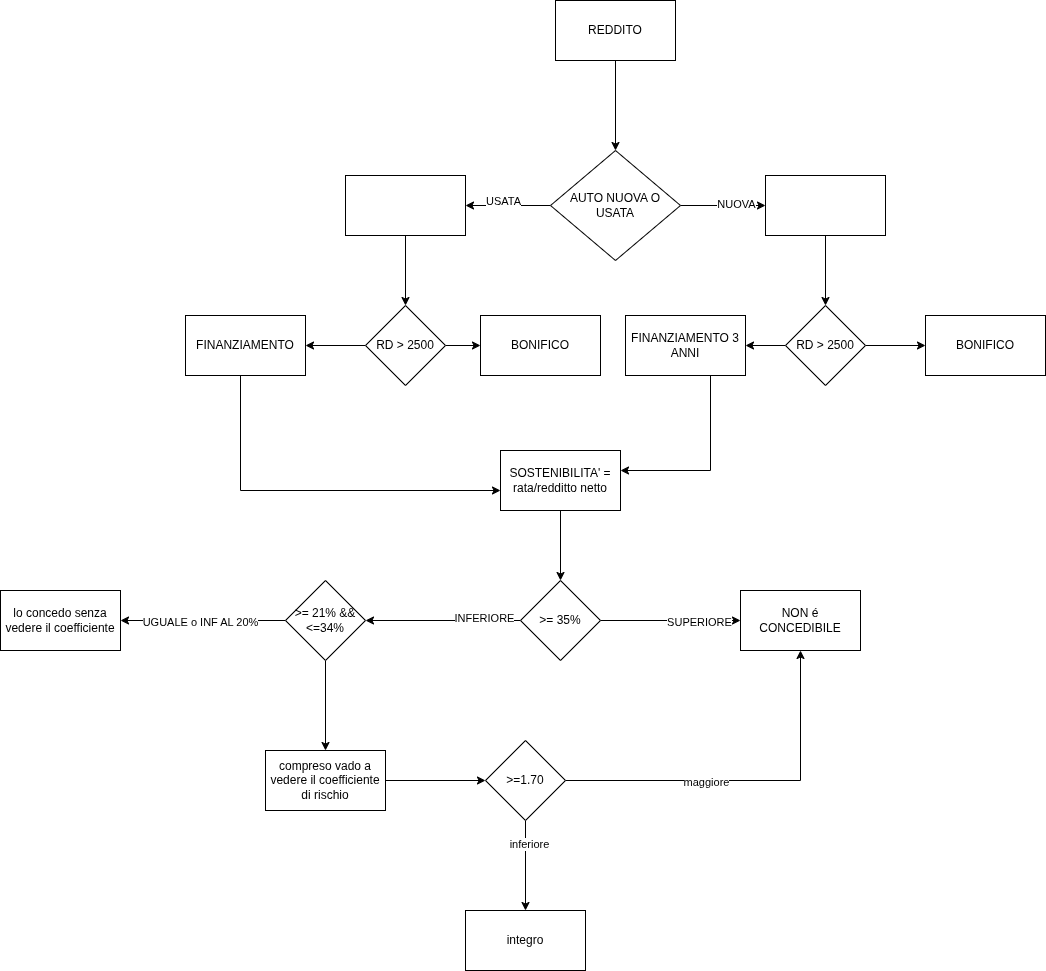

The diagram above was exported from draw.io. Its source (the exported page's mxGraphModel, read from the mxfile embedded in the PNG):
<mxGraphModel dx="1699" dy="381" grid="1" gridSize="10" guides="1" tooltips="1" connect="1" arrows="1" fold="1" page="1" pageScale="1" pageWidth="827" pageHeight="1169" math="0" shadow="0">
  <root>
    <mxCell id="0" />
    <mxCell id="1" parent="0" />
    <mxCell id="XzrzDQpvf1Y3FxSJua8H-3" value="" style="edgeStyle=orthogonalEdgeStyle;rounded=0;orthogonalLoop=1;jettySize=auto;html=1;" edge="1" parent="1" source="XzrzDQpvf1Y3FxSJua8H-1" target="XzrzDQpvf1Y3FxSJua8H-2">
      <mxGeometry relative="1" as="geometry" />
    </mxCell>
    <mxCell id="XzrzDQpvf1Y3FxSJua8H-1" value="REDDITO" style="rounded=0;whiteSpace=wrap;html=1;" vertex="1" parent="1">
      <mxGeometry x="335" y="60" width="120" height="60" as="geometry" />
    </mxCell>
    <mxCell id="XzrzDQpvf1Y3FxSJua8H-5" value="" style="edgeStyle=orthogonalEdgeStyle;rounded=0;orthogonalLoop=1;jettySize=auto;html=1;" edge="1" parent="1" source="XzrzDQpvf1Y3FxSJua8H-2" target="XzrzDQpvf1Y3FxSJua8H-4">
      <mxGeometry relative="1" as="geometry" />
    </mxCell>
    <mxCell id="XzrzDQpvf1Y3FxSJua8H-6" value="USATA&lt;div&gt;&lt;br&gt;&lt;/div&gt;" style="edgeLabel;html=1;align=center;verticalAlign=middle;resizable=0;points=[];" vertex="1" connectable="0" parent="XzrzDQpvf1Y3FxSJua8H-5">
      <mxGeometry x="0.1294" y="2" relative="1" as="geometry">
        <mxPoint as="offset" />
      </mxGeometry>
    </mxCell>
    <mxCell id="XzrzDQpvf1Y3FxSJua8H-8" value="" style="edgeStyle=orthogonalEdgeStyle;rounded=0;orthogonalLoop=1;jettySize=auto;html=1;" edge="1" parent="1" source="XzrzDQpvf1Y3FxSJua8H-2" target="XzrzDQpvf1Y3FxSJua8H-7">
      <mxGeometry relative="1" as="geometry" />
    </mxCell>
    <mxCell id="XzrzDQpvf1Y3FxSJua8H-9" value="NUOVA" style="edgeLabel;html=1;align=center;verticalAlign=middle;resizable=0;points=[];" vertex="1" connectable="0" parent="XzrzDQpvf1Y3FxSJua8H-8">
      <mxGeometry x="0.2941" y="2" relative="1" as="geometry">
        <mxPoint as="offset" />
      </mxGeometry>
    </mxCell>
    <mxCell id="XzrzDQpvf1Y3FxSJua8H-2" value="AUTO NUOVA O USATA" style="rhombus;whiteSpace=wrap;html=1;rounded=0;" vertex="1" parent="1">
      <mxGeometry x="330" y="210" width="130" height="110" as="geometry" />
    </mxCell>
    <mxCell id="XzrzDQpvf1Y3FxSJua8H-11" value="" style="edgeStyle=orthogonalEdgeStyle;rounded=0;orthogonalLoop=1;jettySize=auto;html=1;" edge="1" parent="1" source="XzrzDQpvf1Y3FxSJua8H-4" target="XzrzDQpvf1Y3FxSJua8H-10">
      <mxGeometry relative="1" as="geometry" />
    </mxCell>
    <mxCell id="XzrzDQpvf1Y3FxSJua8H-4" value="" style="whiteSpace=wrap;html=1;rounded=0;" vertex="1" parent="1">
      <mxGeometry x="125" y="235" width="120" height="60" as="geometry" />
    </mxCell>
    <mxCell id="XzrzDQpvf1Y3FxSJua8H-15" value="" style="edgeStyle=orthogonalEdgeStyle;rounded=0;orthogonalLoop=1;jettySize=auto;html=1;" edge="1" parent="1" source="XzrzDQpvf1Y3FxSJua8H-7" target="XzrzDQpvf1Y3FxSJua8H-14">
      <mxGeometry relative="1" as="geometry" />
    </mxCell>
    <mxCell id="XzrzDQpvf1Y3FxSJua8H-7" value="" style="whiteSpace=wrap;html=1;rounded=0;" vertex="1" parent="1">
      <mxGeometry x="545" y="235" width="120" height="60" as="geometry" />
    </mxCell>
    <mxCell id="XzrzDQpvf1Y3FxSJua8H-13" value="" style="edgeStyle=orthogonalEdgeStyle;rounded=0;orthogonalLoop=1;jettySize=auto;html=1;" edge="1" parent="1" source="XzrzDQpvf1Y3FxSJua8H-10" target="XzrzDQpvf1Y3FxSJua8H-12">
      <mxGeometry relative="1" as="geometry" />
    </mxCell>
    <mxCell id="XzrzDQpvf1Y3FxSJua8H-19" value="" style="edgeStyle=orthogonalEdgeStyle;rounded=0;orthogonalLoop=1;jettySize=auto;html=1;" edge="1" parent="1" source="XzrzDQpvf1Y3FxSJua8H-10" target="XzrzDQpvf1Y3FxSJua8H-18">
      <mxGeometry relative="1" as="geometry" />
    </mxCell>
    <mxCell id="XzrzDQpvf1Y3FxSJua8H-10" value="RD &amp;gt; 2500" style="rhombus;whiteSpace=wrap;html=1;rounded=0;" vertex="1" parent="1">
      <mxGeometry x="145" y="365" width="80" height="80" as="geometry" />
    </mxCell>
    <mxCell id="XzrzDQpvf1Y3FxSJua8H-12" value="BONIFICO" style="whiteSpace=wrap;html=1;rounded=0;" vertex="1" parent="1">
      <mxGeometry x="260" y="375" width="120" height="60" as="geometry" />
    </mxCell>
    <mxCell id="XzrzDQpvf1Y3FxSJua8H-17" value="" style="edgeStyle=orthogonalEdgeStyle;rounded=0;orthogonalLoop=1;jettySize=auto;html=1;" edge="1" parent="1" source="XzrzDQpvf1Y3FxSJua8H-14" target="XzrzDQpvf1Y3FxSJua8H-16">
      <mxGeometry relative="1" as="geometry" />
    </mxCell>
    <mxCell id="XzrzDQpvf1Y3FxSJua8H-21" value="" style="edgeStyle=orthogonalEdgeStyle;rounded=0;orthogonalLoop=1;jettySize=auto;html=1;" edge="1" parent="1" source="XzrzDQpvf1Y3FxSJua8H-14" target="XzrzDQpvf1Y3FxSJua8H-20">
      <mxGeometry relative="1" as="geometry" />
    </mxCell>
    <mxCell id="XzrzDQpvf1Y3FxSJua8H-14" value="RD &amp;gt; 2500" style="rhombus;whiteSpace=wrap;html=1;rounded=0;" vertex="1" parent="1">
      <mxGeometry x="565" y="365" width="80" height="80" as="geometry" />
    </mxCell>
    <mxCell id="XzrzDQpvf1Y3FxSJua8H-16" value="BONIFICO" style="whiteSpace=wrap;html=1;rounded=0;" vertex="1" parent="1">
      <mxGeometry x="705" y="375" width="120" height="60" as="geometry" />
    </mxCell>
    <mxCell id="XzrzDQpvf1Y3FxSJua8H-25" style="edgeStyle=orthogonalEdgeStyle;rounded=0;orthogonalLoop=1;jettySize=auto;html=1;" edge="1" parent="1" source="XzrzDQpvf1Y3FxSJua8H-18" target="XzrzDQpvf1Y3FxSJua8H-23">
      <mxGeometry relative="1" as="geometry">
        <Array as="points">
          <mxPoint x="20" y="550" />
        </Array>
      </mxGeometry>
    </mxCell>
    <mxCell id="XzrzDQpvf1Y3FxSJua8H-18" value="FINANZIAMENTO" style="whiteSpace=wrap;html=1;rounded=0;" vertex="1" parent="1">
      <mxGeometry x="-35" y="375" width="120" height="60" as="geometry" />
    </mxCell>
    <mxCell id="XzrzDQpvf1Y3FxSJua8H-26" style="edgeStyle=orthogonalEdgeStyle;rounded=0;orthogonalLoop=1;jettySize=auto;html=1;" edge="1" parent="1" source="XzrzDQpvf1Y3FxSJua8H-20">
      <mxGeometry relative="1" as="geometry">
        <mxPoint x="400" y="530" as="targetPoint" />
        <Array as="points">
          <mxPoint x="490" y="530" />
        </Array>
      </mxGeometry>
    </mxCell>
    <mxCell id="XzrzDQpvf1Y3FxSJua8H-20" value="FINANZIAMENTO 3 ANNI" style="whiteSpace=wrap;html=1;rounded=0;" vertex="1" parent="1">
      <mxGeometry x="405" y="375" width="120" height="60" as="geometry" />
    </mxCell>
    <mxCell id="XzrzDQpvf1Y3FxSJua8H-28" value="" style="edgeStyle=orthogonalEdgeStyle;rounded=0;orthogonalLoop=1;jettySize=auto;html=1;" edge="1" parent="1" source="XzrzDQpvf1Y3FxSJua8H-23" target="XzrzDQpvf1Y3FxSJua8H-27">
      <mxGeometry relative="1" as="geometry" />
    </mxCell>
    <mxCell id="XzrzDQpvf1Y3FxSJua8H-23" value="SOSTENIBILITA' = rata/redditto netto" style="rounded=0;whiteSpace=wrap;html=1;" vertex="1" parent="1">
      <mxGeometry x="280" y="510" width="120" height="60" as="geometry" />
    </mxCell>
    <mxCell id="XzrzDQpvf1Y3FxSJua8H-30" value="" style="edgeStyle=orthogonalEdgeStyle;rounded=0;orthogonalLoop=1;jettySize=auto;html=1;" edge="1" parent="1" source="XzrzDQpvf1Y3FxSJua8H-27" target="XzrzDQpvf1Y3FxSJua8H-29">
      <mxGeometry relative="1" as="geometry" />
    </mxCell>
    <mxCell id="XzrzDQpvf1Y3FxSJua8H-35" value="SUPERIORE" style="edgeLabel;html=1;align=center;verticalAlign=middle;resizable=0;points=[];" vertex="1" connectable="0" parent="XzrzDQpvf1Y3FxSJua8H-30">
      <mxGeometry x="0.4" y="-1" relative="1" as="geometry">
        <mxPoint as="offset" />
      </mxGeometry>
    </mxCell>
    <mxCell id="XzrzDQpvf1Y3FxSJua8H-34" value="" style="edgeStyle=orthogonalEdgeStyle;rounded=0;orthogonalLoop=1;jettySize=auto;html=1;" edge="1" parent="1" source="XzrzDQpvf1Y3FxSJua8H-27" target="XzrzDQpvf1Y3FxSJua8H-33">
      <mxGeometry relative="1" as="geometry" />
    </mxCell>
    <mxCell id="XzrzDQpvf1Y3FxSJua8H-36" value="INFERIORE" style="edgeLabel;html=1;align=center;verticalAlign=middle;resizable=0;points=[];" vertex="1" connectable="0" parent="XzrzDQpvf1Y3FxSJua8H-34">
      <mxGeometry x="-0.525" y="-3" relative="1" as="geometry">
        <mxPoint as="offset" />
      </mxGeometry>
    </mxCell>
    <mxCell id="XzrzDQpvf1Y3FxSJua8H-27" value="&amp;gt;= 35%" style="rhombus;whiteSpace=wrap;html=1;rounded=0;" vertex="1" parent="1">
      <mxGeometry x="300" y="640" width="80" height="80" as="geometry" />
    </mxCell>
    <mxCell id="XzrzDQpvf1Y3FxSJua8H-29" value="NON é CONCEDIBILE" style="whiteSpace=wrap;html=1;rounded=0;" vertex="1" parent="1">
      <mxGeometry x="520" y="650" width="120" height="60" as="geometry" />
    </mxCell>
    <mxCell id="XzrzDQpvf1Y3FxSJua8H-38" value="" style="edgeStyle=orthogonalEdgeStyle;rounded=0;orthogonalLoop=1;jettySize=auto;html=1;" edge="1" parent="1" source="XzrzDQpvf1Y3FxSJua8H-33" target="XzrzDQpvf1Y3FxSJua8H-37">
      <mxGeometry relative="1" as="geometry" />
    </mxCell>
    <mxCell id="XzrzDQpvf1Y3FxSJua8H-39" value="UGUALE o INF AL 20%" style="edgeLabel;html=1;align=center;verticalAlign=middle;resizable=0;points=[];" vertex="1" connectable="0" parent="XzrzDQpvf1Y3FxSJua8H-38">
      <mxGeometry x="0.0444" y="1" relative="1" as="geometry">
        <mxPoint as="offset" />
      </mxGeometry>
    </mxCell>
    <mxCell id="XzrzDQpvf1Y3FxSJua8H-41" value="" style="edgeStyle=orthogonalEdgeStyle;rounded=0;orthogonalLoop=1;jettySize=auto;html=1;" edge="1" parent="1" source="XzrzDQpvf1Y3FxSJua8H-33" target="XzrzDQpvf1Y3FxSJua8H-40">
      <mxGeometry relative="1" as="geometry" />
    </mxCell>
    <mxCell id="XzrzDQpvf1Y3FxSJua8H-33" value="&amp;gt;= 21% &amp;amp;&amp;amp; &amp;lt;=34%" style="rhombus;whiteSpace=wrap;html=1;rounded=0;" vertex="1" parent="1">
      <mxGeometry x="65" y="640" width="80" height="80" as="geometry" />
    </mxCell>
    <mxCell id="XzrzDQpvf1Y3FxSJua8H-37" value="lo concedo senza vedere il coefficiente" style="whiteSpace=wrap;html=1;rounded=0;" vertex="1" parent="1">
      <mxGeometry x="-220" y="650" width="120" height="60" as="geometry" />
    </mxCell>
    <mxCell id="XzrzDQpvf1Y3FxSJua8H-43" value="" style="edgeStyle=orthogonalEdgeStyle;rounded=0;orthogonalLoop=1;jettySize=auto;html=1;" edge="1" parent="1" source="XzrzDQpvf1Y3FxSJua8H-40" target="XzrzDQpvf1Y3FxSJua8H-42">
      <mxGeometry relative="1" as="geometry" />
    </mxCell>
    <mxCell id="XzrzDQpvf1Y3FxSJua8H-40" value="compreso vado a vedere il coefficiente di rischio" style="whiteSpace=wrap;html=1;rounded=0;" vertex="1" parent="1">
      <mxGeometry x="45" y="810" width="120" height="60" as="geometry" />
    </mxCell>
    <mxCell id="XzrzDQpvf1Y3FxSJua8H-44" style="edgeStyle=orthogonalEdgeStyle;rounded=0;orthogonalLoop=1;jettySize=auto;html=1;" edge="1" parent="1" source="XzrzDQpvf1Y3FxSJua8H-42" target="XzrzDQpvf1Y3FxSJua8H-29">
      <mxGeometry relative="1" as="geometry" />
    </mxCell>
    <mxCell id="XzrzDQpvf1Y3FxSJua8H-45" value="maggiore" style="edgeLabel;html=1;align=center;verticalAlign=middle;resizable=0;points=[];" vertex="1" connectable="0" parent="XzrzDQpvf1Y3FxSJua8H-44">
      <mxGeometry x="-0.2329" y="-1" relative="1" as="geometry">
        <mxPoint as="offset" />
      </mxGeometry>
    </mxCell>
    <mxCell id="XzrzDQpvf1Y3FxSJua8H-47" value="" style="edgeStyle=orthogonalEdgeStyle;rounded=0;orthogonalLoop=1;jettySize=auto;html=1;" edge="1" parent="1" source="XzrzDQpvf1Y3FxSJua8H-42" target="XzrzDQpvf1Y3FxSJua8H-46">
      <mxGeometry relative="1" as="geometry" />
    </mxCell>
    <mxCell id="XzrzDQpvf1Y3FxSJua8H-48" value="inferiore" style="edgeLabel;html=1;align=center;verticalAlign=middle;resizable=0;points=[];" vertex="1" connectable="0" parent="XzrzDQpvf1Y3FxSJua8H-47">
      <mxGeometry x="-0.4889" y="3" relative="1" as="geometry">
        <mxPoint as="offset" />
      </mxGeometry>
    </mxCell>
    <mxCell id="XzrzDQpvf1Y3FxSJua8H-42" value="&amp;gt;=1.70" style="rhombus;whiteSpace=wrap;html=1;rounded=0;" vertex="1" parent="1">
      <mxGeometry x="265" y="800" width="80" height="80" as="geometry" />
    </mxCell>
    <mxCell id="XzrzDQpvf1Y3FxSJua8H-46" value="integro" style="whiteSpace=wrap;html=1;rounded=0;" vertex="1" parent="1">
      <mxGeometry x="245" y="970" width="120" height="60" as="geometry" />
    </mxCell>
  </root>
</mxGraphModel>